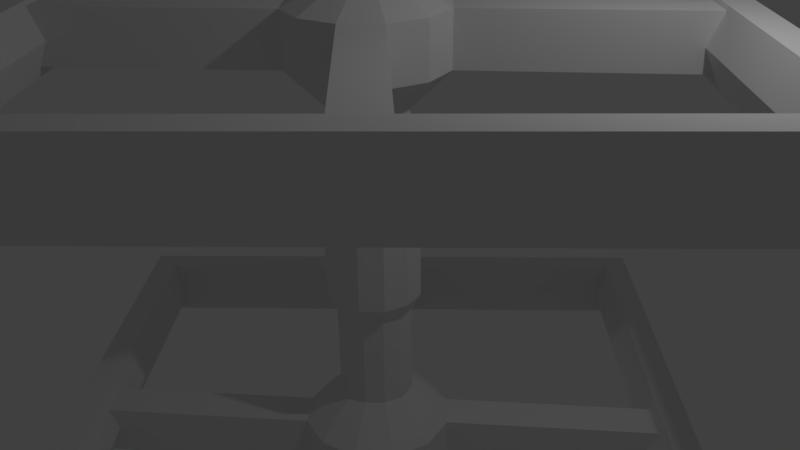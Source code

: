 # Source: SpaceStation_2.blend  (saved by Blender 2.77.0; exported with 4.5.12 LTS)
import bpy
from mathutils import Matrix  # noqa: F401  (used for matrix-valued properties, if any)

bpy.ops.wm.read_factory_settings(use_empty=True)
scene = bpy.context.scene
scene.name = 'Scene'

# ---- collections
col_collection_1 = bpy.data.collections.new('Collection 1'); scene.collection.children.link(col_collection_1)

# ---- world
world_world = bpy.data.worlds.new('World'); scene.world = world_world
world_world.color = (0.05088, 0.05088, 0.05088)
world_world.use_sun_shadow = False
world_world.sun_shadow_jitter_overblur = 0.0
world_world.cycles.sampling_method = 'MANUAL'

# ---- cameras
cam_camera = bpy.data.cameras.new('Camera')
cam_camera.clip_end = 100.0
cam_camera.lens = 35.0
cam_camera.sensor_width = 32.0
cam_camera.sensor_height = 18.0
cam_camera.ortho_scale = 7.314
cam_camera.dof.focus_distance = 0.0
cam_camera.dof.aperture_fstop = 128.0

# ---- lights
light_lamp = bpy.data.lights.new('Lamp', 'POINT')
light_lamp.transmission_factor = 0.0
light_lamp.cutoff_distance = 30.0
light_lamp.energy = 100.0
light_lamp.shadow_buffer_clip_start = 1.001
light_lamp.shadow_soft_size = 0.1
light_lamp.shadow_maximum_resolution = 0.006
light_lamp.use_absolute_resolution = True

# ---- meshes
me_cylinder = bpy.data.meshes.new('Cylinder')
me_cylinder.from_pydata([(4.768e-07, 6.27, 2.8), (2.384e-07, 6.01, 3.25), (7.153e-07, 5.49, 3.25), (4.768e-07, 5.23, 2.8), (7.153e-07, 5.49, 2.35), (2.384e-07, 6.01, 2.35), (-6.27, 5.481e-07, 2.8), (-6.01, 5.254e-07, 3.25), (-5.49, 4.8e-07, 3.25), (-5.23, 4.572e-07, 2.8), (-5.49, 4.8e-07, 2.35), (-6.01, 5.254e-07, 2.35), (3.974e-08, 1.0, 2.5), (-1.49e-08, 0.5, 0.75), (-1.49e-08, 0.5, 2.0), (-0.5, -3.02e-07, 0.75), (-0.5, -3.02e-07, 2.0), (-0.433, 0.25, 0.75), (-0.433, 0.25, 2.0), (-0.25, 0.433, 0.75), (-0.25, 0.433, 2.0), (-1.0, -4.649e-07, 2.5), (-0.866, 0.5, 2.5), (-0.5, 0.866, 2.5), (7.947e-09, 1.0, 3.2), (-0.5, 0.866, 3.2), (-0.866, 0.5, 3.2), (-1.0, -4.649e-07, 3.2), (2.881e-08, 0.5, 3.45), (-0.25, 0.433, 3.45), (-0.433, 0.25, 3.45), (-0.5, -3.045e-07, 3.45), (-0.5, 0.866, 2.5), (-0.866, 0.5, 2.5), (-0.5, 0.866, 3.2), (-0.866, 0.5, 3.2), (-2.928, 2.994, 2.5), (-3.294, 2.628, 2.5), (-2.928, 2.994, 3.2), (-3.294, 2.628, 3.2), (-1.614e-08, 0.625, 0.5), (-0.625, -3.371e-07, 0.5), (-0.5413, 0.3125, 0.5), (-0.3125, 0.5413, 0.5), (-1.614e-08, 0.625, 0.0), (0.3125, 0.5413, 0.0), (0.5413, 0.3125, 0.0), (0.625, -7.389e-08, 0.0), (0.5413, -0.3125, 0.0), (0.3125, -0.5413, 0.0), (7.823e-08, -0.625, 0.0), (-0.3125, -0.5413, 0.0), (-0.5413, -0.3125, 0.0), (-0.625, -3.371e-07, 0.0), (-0.5413, 0.3125, 0.0), (-0.3125, 0.5413, 0.0), (2.881e-08, 0.5, 3.45), (-0.25, 0.433, 3.45), (-0.433, 0.25, 3.45), (-0.5, -3.045e-07, 3.45), (2.881e-08, 0.5, 3.45), (-0.25, 0.433, 3.45), (-0.433, 0.25, 3.45), (-0.5, -3.045e-07, 3.45), (0.5, -1.192e-07, 3.45), (2.98e-08, -0.5, 3.45)], [], [(4, 10, 11, 5), (11, 6, 0, 5), (6, 7, 1, 0), (9, 10, 4, 3), (8, 9, 3, 2), (1, 7, 8, 2), (20, 18, 22, 23), (25, 23, 32, 34), (14, 20, 23, 12), (22, 21, 27, 26), (12, 23, 25, 24), (15, 16, 18, 17), (18, 16, 21, 22), (17, 18, 20, 19), (19, 20, 14, 13), (17, 19, 43, 42), (25, 26, 30, 29), (26, 27, 31, 30), (24, 25, 29, 28), (33, 35, 39, 37), (26, 25, 34, 35), (23, 22, 33, 32), (22, 26, 35, 33), (37, 39, 38, 36), (35, 34, 38, 39), (34, 32, 36, 38), (32, 33, 37, 36), (15, 17, 42, 41), (19, 13, 40, 43), (44, 45, 46, 47, 48, 49, 50, 51, 52, 53, 54, 55), (43, 40, 44, 55), (41, 42, 54, 53), (42, 43, 55, 54), (30, 31, 59, 58), (29, 30, 58, 57), (28, 29, 57, 56), (58, 59, 63, 62), (57, 58, 62, 61), (56, 57, 61, 60), (60, 61, 62, 63), (60, 63, 65, 64)])
me_cylinder.use_remesh_preserve_volume = False
me_cylinder.use_remesh_preserve_attributes = False
me_cylinder.use_mirror_vertex_groups = False
me_cylinder.update()

# ---- objects
ob_cylinder = bpy.data.objects.new('Cylinder', me_cylinder)
ob_lamp = bpy.data.objects.new('Lamp', light_lamp)
ob_camera = bpy.data.objects.new('Camera', cam_camera)

# ---- transforms, parenting, visibility, modifiers, constraints
ob_cylinder.location = (0.0, 0.0, 0.0)
ob_cylinder.lineart.crease_threshold = 0.0
_m = ob_cylinder.modifiers.new('Mirror', 'MIRROR')
_m.use_axis = (True, True, True)
ob_lamp.location = (4.076, 1.005, 5.904)
ob_lamp.rotation_euler = (0.6503, 0.05522, 1.866)
ob_lamp.lock_rotations_4d = False
ob_lamp.empty_display_type = 'ARROWS'
ob_lamp.color = (0.0, 0.0, 0.0, 0.0)
ob_lamp.lineart.crease_threshold = 0.0
ob_camera.location = (7.481, -6.508, 5.344)
ob_camera.rotation_euler = (1.109, 0.01082, 0.8149)
ob_camera.lock_rotations_4d = False
ob_camera.empty_display_type = 'ARROWS'
ob_camera.color = (0.0, 0.0, 0.0, 0.0)
ob_camera.display_type = 'WIRE'
ob_camera.lineart.crease_threshold = 0.0

# ---- collection membership
col_collection_1.objects.link(ob_cylinder)
col_collection_1.objects.link(ob_lamp)
col_collection_1.objects.link(ob_camera)

# ---- scene / render settings (as saved in the file)
scene.camera = ob_camera
scene.frame_start = 1; scene.frame_end = 250; scene.frame_set(1)
scene.render.engine = 'BLENDER_EEVEE_NEXT'
scene.render.resolution_percentage = 50
scene.render.dither_intensity = 0.0
scene.cycles.use_denoising = False
scene.cycles.samples = 128
scene.cycles.sampling_pattern = 'TABULATED_SOBOL'
scene.cycles.light_sampling_threshold = 0.0
scene.cycles.use_adaptive_sampling = False
scene.cycles.use_light_tree = False
scene.cycles.blur_glossy = 0.0
scene.cycles.sample_clamp_indirect = 0.0
scene.view_settings.view_transform = 'Standard'
bpy.context.view_layer.update()

